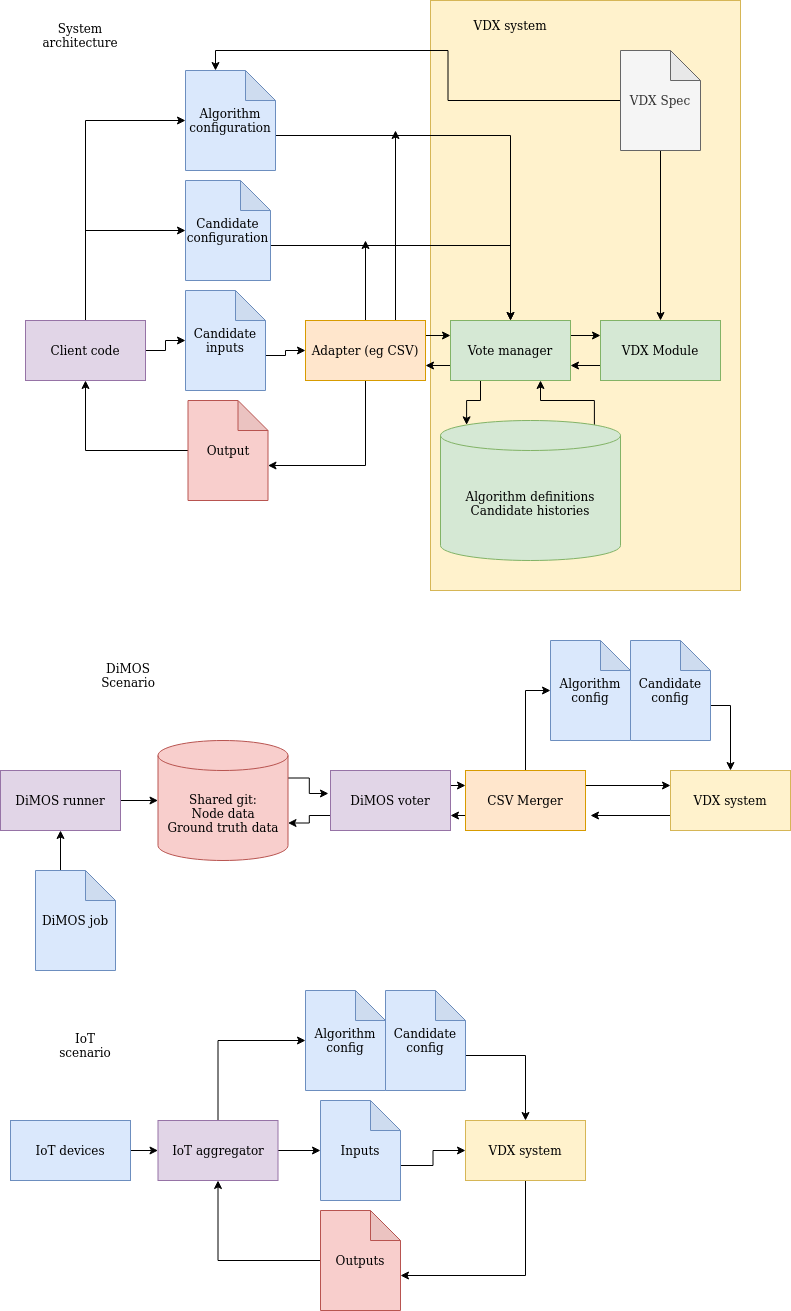

The diagram above was exported from draw.io. Its source (the exported page's mxGraphModel, read from the mxfile embedded in the PNG):
<mxGraphModel dx="2062" dy="1151" grid="1" gridSize="10" guides="1" tooltips="1" connect="1" arrows="1" fold="1" page="1" pageScale="1" pageWidth="850" pageHeight="1100" math="0" shadow="0">
  <root>
    <mxCell id="0" />
    <mxCell id="1" parent="0" />
    <mxCell id="Sh1bdaFcVBn7ZqmEVKC3-5" value="" style="rounded=0;whiteSpace=wrap;html=1;fillColor=#fff2cc;strokeColor=#d6b656;" parent="1" vertex="1">
      <mxGeometry x="470" y="40" width="310" height="590" as="geometry" />
    </mxCell>
    <mxCell id="eQFgMPtT8H8yMsq9nL-5-29" style="edgeStyle=orthogonalEdgeStyle;rounded=0;orthogonalLoop=1;jettySize=auto;html=1;exitX=0.5;exitY=1;exitDx=0;exitDy=0;exitPerimeter=0;entryX=0.5;entryY=0;entryDx=0;entryDy=0;" parent="1" source="eQFgMPtT8H8yMsq9nL-5-1" target="eQFgMPtT8H8yMsq9nL-5-2" edge="1">
      <mxGeometry relative="1" as="geometry" />
    </mxCell>
    <mxCell id="eQFgMPtT8H8yMsq9nL-5-30" style="edgeStyle=orthogonalEdgeStyle;rounded=0;orthogonalLoop=1;jettySize=auto;html=1;exitX=0;exitY=0.5;exitDx=0;exitDy=0;exitPerimeter=0;entryX=0;entryY=0;entryDx=30;entryDy=0;entryPerimeter=0;" parent="1" source="eQFgMPtT8H8yMsq9nL-5-1" target="eQFgMPtT8H8yMsq9nL-5-24" edge="1">
      <mxGeometry relative="1" as="geometry" />
    </mxCell>
    <mxCell id="eQFgMPtT8H8yMsq9nL-5-1" value="VDX Spec" style="shape=note;whiteSpace=wrap;html=1;backgroundOutline=1;darkOpacity=0.05;fillColor=#f5f5f5;strokeColor=#666666;fontColor=#333333;" parent="1" vertex="1">
      <mxGeometry x="660" y="90" width="80" height="100" as="geometry" />
    </mxCell>
    <mxCell id="eQFgMPtT8H8yMsq9nL-5-6" style="edgeStyle=orthogonalEdgeStyle;rounded=0;orthogonalLoop=1;jettySize=auto;html=1;exitX=0;exitY=0.75;exitDx=0;exitDy=0;entryX=1;entryY=0.75;entryDx=0;entryDy=0;" parent="1" source="eQFgMPtT8H8yMsq9nL-5-2" target="eQFgMPtT8H8yMsq9nL-5-3" edge="1">
      <mxGeometry relative="1" as="geometry" />
    </mxCell>
    <mxCell id="eQFgMPtT8H8yMsq9nL-5-2" value="VDX Module" style="rounded=0;whiteSpace=wrap;html=1;fillColor=#d5e8d4;strokeColor=#82b366;" parent="1" vertex="1">
      <mxGeometry x="640" y="360" width="120" height="60" as="geometry" />
    </mxCell>
    <mxCell id="eQFgMPtT8H8yMsq9nL-5-5" style="edgeStyle=orthogonalEdgeStyle;rounded=0;orthogonalLoop=1;jettySize=auto;html=1;exitX=1;exitY=0.25;exitDx=0;exitDy=0;entryX=0;entryY=0.25;entryDx=0;entryDy=0;" parent="1" source="eQFgMPtT8H8yMsq9nL-5-3" target="eQFgMPtT8H8yMsq9nL-5-2" edge="1">
      <mxGeometry relative="1" as="geometry" />
    </mxCell>
    <mxCell id="eQFgMPtT8H8yMsq9nL-5-18" style="edgeStyle=orthogonalEdgeStyle;rounded=0;orthogonalLoop=1;jettySize=auto;html=1;exitX=0;exitY=0.75;exitDx=0;exitDy=0;entryX=1;entryY=0.75;entryDx=0;entryDy=0;" parent="1" source="eQFgMPtT8H8yMsq9nL-5-3" target="eQFgMPtT8H8yMsq9nL-5-8" edge="1">
      <mxGeometry relative="1" as="geometry" />
    </mxCell>
    <mxCell id="eQFgMPtT8H8yMsq9nL-5-27" style="edgeStyle=orthogonalEdgeStyle;rounded=0;orthogonalLoop=1;jettySize=auto;html=1;exitX=0.25;exitY=1;exitDx=0;exitDy=0;entryX=0.145;entryY=0;entryDx=0;entryDy=4.35;entryPerimeter=0;" parent="1" source="eQFgMPtT8H8yMsq9nL-5-3" target="eQFgMPtT8H8yMsq9nL-5-4" edge="1">
      <mxGeometry relative="1" as="geometry" />
    </mxCell>
    <mxCell id="eQFgMPtT8H8yMsq9nL-5-3" value="Vote manager" style="rounded=0;whiteSpace=wrap;html=1;fillColor=#d5e8d4;strokeColor=#82b366;" parent="1" vertex="1">
      <mxGeometry x="490" y="360" width="120" height="60" as="geometry" />
    </mxCell>
    <mxCell id="eQFgMPtT8H8yMsq9nL-5-28" style="edgeStyle=orthogonalEdgeStyle;rounded=0;orthogonalLoop=1;jettySize=auto;html=1;exitX=0.855;exitY=0;exitDx=0;exitDy=4.35;exitPerimeter=0;entryX=0.75;entryY=1;entryDx=0;entryDy=0;" parent="1" source="eQFgMPtT8H8yMsq9nL-5-4" target="eQFgMPtT8H8yMsq9nL-5-3" edge="1">
      <mxGeometry relative="1" as="geometry" />
    </mxCell>
    <mxCell id="eQFgMPtT8H8yMsq9nL-5-4" value="&lt;div&gt;Algorithm definitions&lt;/div&gt;&lt;div&gt;Candidate histories&lt;br&gt;&lt;/div&gt;" style="shape=cylinder3;whiteSpace=wrap;html=1;boundedLbl=1;backgroundOutline=1;size=15;fillColor=#d5e8d4;strokeColor=#82b366;" parent="1" vertex="1">
      <mxGeometry x="480" y="460" width="180" height="140" as="geometry" />
    </mxCell>
    <mxCell id="eQFgMPtT8H8yMsq9nL-5-17" style="edgeStyle=orthogonalEdgeStyle;rounded=0;orthogonalLoop=1;jettySize=auto;html=1;exitX=1;exitY=0.25;exitDx=0;exitDy=0;entryX=0;entryY=0.25;entryDx=0;entryDy=0;" parent="1" source="eQFgMPtT8H8yMsq9nL-5-8" target="eQFgMPtT8H8yMsq9nL-5-3" edge="1">
      <mxGeometry relative="1" as="geometry" />
    </mxCell>
    <mxCell id="eQFgMPtT8H8yMsq9nL-5-21" style="edgeStyle=orthogonalEdgeStyle;rounded=0;orthogonalLoop=1;jettySize=auto;html=1;exitX=0.5;exitY=1;exitDx=0;exitDy=0;entryX=0;entryY=0;entryDx=80;entryDy=65;entryPerimeter=0;" parent="1" source="eQFgMPtT8H8yMsq9nL-5-8" target="eQFgMPtT8H8yMsq9nL-5-20" edge="1">
      <mxGeometry relative="1" as="geometry" />
    </mxCell>
    <mxCell id="eQFgMPtT8H8yMsq9nL-5-34" style="edgeStyle=orthogonalEdgeStyle;rounded=0;orthogonalLoop=1;jettySize=auto;html=1;exitX=0.5;exitY=0;exitDx=0;exitDy=0;" parent="1" source="eQFgMPtT8H8yMsq9nL-5-8" edge="1">
      <mxGeometry relative="1" as="geometry">
        <mxPoint x="405" y="280" as="targetPoint" />
      </mxGeometry>
    </mxCell>
    <mxCell id="eQFgMPtT8H8yMsq9nL-5-35" style="edgeStyle=orthogonalEdgeStyle;rounded=0;orthogonalLoop=1;jettySize=auto;html=1;exitX=0.75;exitY=0;exitDx=0;exitDy=0;" parent="1" source="eQFgMPtT8H8yMsq9nL-5-8" edge="1">
      <mxGeometry relative="1" as="geometry">
        <mxPoint x="435" y="170" as="targetPoint" />
      </mxGeometry>
    </mxCell>
    <mxCell id="eQFgMPtT8H8yMsq9nL-5-8" value="Adapter (eg CSV)" style="rounded=0;whiteSpace=wrap;html=1;fillColor=#ffe6cc;strokeColor=#d79b00;" parent="1" vertex="1">
      <mxGeometry x="345" y="360" width="120" height="60" as="geometry" />
    </mxCell>
    <mxCell id="eQFgMPtT8H8yMsq9nL-5-12" style="edgeStyle=orthogonalEdgeStyle;rounded=0;orthogonalLoop=1;jettySize=auto;html=1;exitX=1;exitY=0.5;exitDx=0;exitDy=0;entryX=0;entryY=0.5;entryDx=0;entryDy=0;entryPerimeter=0;" parent="1" source="eQFgMPtT8H8yMsq9nL-5-10" target="eQFgMPtT8H8yMsq9nL-5-11" edge="1">
      <mxGeometry relative="1" as="geometry" />
    </mxCell>
    <mxCell id="eQFgMPtT8H8yMsq9nL-5-25" style="edgeStyle=orthogonalEdgeStyle;rounded=0;orthogonalLoop=1;jettySize=auto;html=1;exitX=0.5;exitY=0;exitDx=0;exitDy=0;entryX=0;entryY=0.5;entryDx=0;entryDy=0;entryPerimeter=0;" parent="1" source="eQFgMPtT8H8yMsq9nL-5-10" target="eQFgMPtT8H8yMsq9nL-5-24" edge="1">
      <mxGeometry relative="1" as="geometry" />
    </mxCell>
    <mxCell id="eQFgMPtT8H8yMsq9nL-5-32" style="edgeStyle=orthogonalEdgeStyle;rounded=0;orthogonalLoop=1;jettySize=auto;html=1;exitX=0.5;exitY=0;exitDx=0;exitDy=0;entryX=0;entryY=0.5;entryDx=0;entryDy=0;entryPerimeter=0;" parent="1" source="eQFgMPtT8H8yMsq9nL-5-10" target="eQFgMPtT8H8yMsq9nL-5-31" edge="1">
      <mxGeometry relative="1" as="geometry" />
    </mxCell>
    <mxCell id="eQFgMPtT8H8yMsq9nL-5-10" value="Client code" style="rounded=0;whiteSpace=wrap;html=1;fillColor=#e1d5e7;strokeColor=#9673a6;" parent="1" vertex="1">
      <mxGeometry x="65" y="360" width="120" height="60" as="geometry" />
    </mxCell>
    <mxCell id="eQFgMPtT8H8yMsq9nL-5-13" style="edgeStyle=orthogonalEdgeStyle;rounded=0;orthogonalLoop=1;jettySize=auto;html=1;exitX=0;exitY=0;exitDx=80;exitDy=65;exitPerimeter=0;entryX=0;entryY=0.5;entryDx=0;entryDy=0;" parent="1" source="eQFgMPtT8H8yMsq9nL-5-11" target="eQFgMPtT8H8yMsq9nL-5-8" edge="1">
      <mxGeometry relative="1" as="geometry" />
    </mxCell>
    <mxCell id="eQFgMPtT8H8yMsq9nL-5-11" value="Candidate inputs" style="shape=note;whiteSpace=wrap;html=1;backgroundOutline=1;darkOpacity=0.05;fillColor=#dae8fc;strokeColor=#6c8ebf;" parent="1" vertex="1">
      <mxGeometry x="225" y="330" width="80" height="100" as="geometry" />
    </mxCell>
    <mxCell id="eQFgMPtT8H8yMsq9nL-5-22" style="edgeStyle=orthogonalEdgeStyle;rounded=0;orthogonalLoop=1;jettySize=auto;html=1;exitX=0;exitY=0.5;exitDx=0;exitDy=0;exitPerimeter=0;entryX=0.5;entryY=1;entryDx=0;entryDy=0;" parent="1" source="eQFgMPtT8H8yMsq9nL-5-20" target="eQFgMPtT8H8yMsq9nL-5-10" edge="1">
      <mxGeometry relative="1" as="geometry" />
    </mxCell>
    <mxCell id="eQFgMPtT8H8yMsq9nL-5-20" value="Output" style="shape=note;whiteSpace=wrap;html=1;backgroundOutline=1;darkOpacity=0.05;fillColor=#f8cecc;strokeColor=#b85450;" parent="1" vertex="1">
      <mxGeometry x="227.5" y="440" width="80" height="100" as="geometry" />
    </mxCell>
    <mxCell id="eQFgMPtT8H8yMsq9nL-5-26" style="edgeStyle=orthogonalEdgeStyle;rounded=0;orthogonalLoop=1;jettySize=auto;html=1;exitX=0;exitY=0;exitDx=90;exitDy=65;exitPerimeter=0;entryX=0.5;entryY=0;entryDx=0;entryDy=0;" parent="1" source="eQFgMPtT8H8yMsq9nL-5-24" target="eQFgMPtT8H8yMsq9nL-5-3" edge="1">
      <mxGeometry relative="1" as="geometry" />
    </mxCell>
    <mxCell id="eQFgMPtT8H8yMsq9nL-5-24" value="Algorithm configuration" style="shape=note;whiteSpace=wrap;html=1;backgroundOutline=1;darkOpacity=0.05;fillColor=#dae8fc;strokeColor=#6c8ebf;" parent="1" vertex="1">
      <mxGeometry x="225" y="110" width="90" height="100" as="geometry" />
    </mxCell>
    <mxCell id="eQFgMPtT8H8yMsq9nL-5-33" style="edgeStyle=orthogonalEdgeStyle;rounded=0;orthogonalLoop=1;jettySize=auto;html=1;exitX=0;exitY=0;exitDx=85;exitDy=65;exitPerimeter=0;" parent="1" source="eQFgMPtT8H8yMsq9nL-5-31" target="eQFgMPtT8H8yMsq9nL-5-3" edge="1">
      <mxGeometry relative="1" as="geometry" />
    </mxCell>
    <mxCell id="eQFgMPtT8H8yMsq9nL-5-31" value="&lt;div&gt;Candidate&lt;/div&gt;&lt;div&gt;configuration&lt;br&gt;&lt;/div&gt;" style="shape=note;whiteSpace=wrap;html=1;backgroundOutline=1;darkOpacity=0.05;fillColor=#dae8fc;strokeColor=#6c8ebf;" parent="1" vertex="1">
      <mxGeometry x="225" y="220" width="85" height="100" as="geometry" />
    </mxCell>
    <mxCell id="Sh1bdaFcVBn7ZqmEVKC3-11" style="edgeStyle=orthogonalEdgeStyle;rounded=0;orthogonalLoop=1;jettySize=auto;html=1;exitX=0.5;exitY=0;exitDx=0;exitDy=0;entryX=0;entryY=0.5;entryDx=0;entryDy=0;entryPerimeter=0;" parent="1" source="Sh1bdaFcVBn7ZqmEVKC3-1" target="Sh1bdaFcVBn7ZqmEVKC3-9" edge="1">
      <mxGeometry relative="1" as="geometry" />
    </mxCell>
    <mxCell id="Sh1bdaFcVBn7ZqmEVKC3-18" style="edgeStyle=orthogonalEdgeStyle;rounded=0;orthogonalLoop=1;jettySize=auto;html=1;exitX=0;exitY=0.75;exitDx=0;exitDy=0;entryX=1;entryY=0.75;entryDx=0;entryDy=0;" parent="1" source="Sh1bdaFcVBn7ZqmEVKC3-1" target="Sh1bdaFcVBn7ZqmEVKC3-2" edge="1">
      <mxGeometry relative="1" as="geometry" />
    </mxCell>
    <mxCell id="Sh1bdaFcVBn7ZqmEVKC3-19" style="edgeStyle=orthogonalEdgeStyle;rounded=0;orthogonalLoop=1;jettySize=auto;html=1;exitX=1;exitY=0.25;exitDx=0;exitDy=0;entryX=0;entryY=0.25;entryDx=0;entryDy=0;" parent="1" source="Sh1bdaFcVBn7ZqmEVKC3-1" target="Sh1bdaFcVBn7ZqmEVKC3-8" edge="1">
      <mxGeometry relative="1" as="geometry" />
    </mxCell>
    <mxCell id="Sh1bdaFcVBn7ZqmEVKC3-1" value="CSV Merger" style="rounded=0;whiteSpace=wrap;html=1;fillColor=#ffe6cc;strokeColor=#d79b00;" parent="1" vertex="1">
      <mxGeometry x="505" y="810" width="120" height="60" as="geometry" />
    </mxCell>
    <mxCell id="Sh1bdaFcVBn7ZqmEVKC3-17" style="edgeStyle=orthogonalEdgeStyle;rounded=0;orthogonalLoop=1;jettySize=auto;html=1;exitX=1;exitY=0.25;exitDx=0;exitDy=0;entryX=0;entryY=0.25;entryDx=0;entryDy=0;" parent="1" source="Sh1bdaFcVBn7ZqmEVKC3-2" target="Sh1bdaFcVBn7ZqmEVKC3-1" edge="1">
      <mxGeometry relative="1" as="geometry" />
    </mxCell>
    <mxCell id="Sh1bdaFcVBn7ZqmEVKC3-21" style="edgeStyle=orthogonalEdgeStyle;rounded=0;orthogonalLoop=1;jettySize=auto;html=1;exitX=0;exitY=0.75;exitDx=0;exitDy=0;entryX=1;entryY=0;entryDx=0;entryDy=82.5;entryPerimeter=0;" parent="1" source="Sh1bdaFcVBn7ZqmEVKC3-2" target="Sh1bdaFcVBn7ZqmEVKC3-4" edge="1">
      <mxGeometry relative="1" as="geometry" />
    </mxCell>
    <mxCell id="Sh1bdaFcVBn7ZqmEVKC3-2" value="DiMOS voter" style="rounded=0;whiteSpace=wrap;html=1;fillColor=#e1d5e7;strokeColor=#9673a6;" parent="1" vertex="1">
      <mxGeometry x="370" y="810" width="120" height="60" as="geometry" />
    </mxCell>
    <mxCell id="Sh1bdaFcVBn7ZqmEVKC3-16" style="edgeStyle=orthogonalEdgeStyle;rounded=0;orthogonalLoop=1;jettySize=auto;html=1;exitX=1;exitY=0;exitDx=0;exitDy=37.5;exitPerimeter=0;entryX=-0.017;entryY=0.383;entryDx=0;entryDy=0;entryPerimeter=0;" parent="1" source="Sh1bdaFcVBn7ZqmEVKC3-4" target="Sh1bdaFcVBn7ZqmEVKC3-2" edge="1">
      <mxGeometry relative="1" as="geometry" />
    </mxCell>
    <mxCell id="Sh1bdaFcVBn7ZqmEVKC3-4" value="Shared git:&lt;br&gt;Node data&lt;br&gt;Ground truth data" style="shape=cylinder3;whiteSpace=wrap;html=1;boundedLbl=1;backgroundOutline=1;size=15;fillColor=#f8cecc;strokeColor=#b85450;" parent="1" vertex="1">
      <mxGeometry x="197.5" y="780" width="130" height="120" as="geometry" />
    </mxCell>
    <mxCell id="Sh1bdaFcVBn7ZqmEVKC3-6" value="VDX system" style="text;html=1;strokeColor=none;fillColor=none;align=center;verticalAlign=middle;whiteSpace=wrap;rounded=0;" parent="1" vertex="1">
      <mxGeometry x="510" y="50" width="80" height="30" as="geometry" />
    </mxCell>
    <mxCell id="Sh1bdaFcVBn7ZqmEVKC3-15" style="edgeStyle=orthogonalEdgeStyle;rounded=0;orthogonalLoop=1;jettySize=auto;html=1;exitX=1;exitY=0.5;exitDx=0;exitDy=0;entryX=0;entryY=0.5;entryDx=0;entryDy=0;entryPerimeter=0;" parent="1" source="Sh1bdaFcVBn7ZqmEVKC3-7" target="Sh1bdaFcVBn7ZqmEVKC3-4" edge="1">
      <mxGeometry relative="1" as="geometry" />
    </mxCell>
    <mxCell id="Sh1bdaFcVBn7ZqmEVKC3-7" value="DiMOS runner" style="rounded=0;whiteSpace=wrap;html=1;fillColor=#e1d5e7;strokeColor=#9673a6;" parent="1" vertex="1">
      <mxGeometry x="40" y="810" width="120" height="60" as="geometry" />
    </mxCell>
    <mxCell id="Sh1bdaFcVBn7ZqmEVKC3-20" style="edgeStyle=orthogonalEdgeStyle;rounded=0;orthogonalLoop=1;jettySize=auto;html=1;exitX=0;exitY=0.75;exitDx=0;exitDy=0;" parent="1" source="Sh1bdaFcVBn7ZqmEVKC3-8" edge="1">
      <mxGeometry relative="1" as="geometry">
        <mxPoint x="630" y="855" as="targetPoint" />
      </mxGeometry>
    </mxCell>
    <mxCell id="Sh1bdaFcVBn7ZqmEVKC3-8" value="VDX system" style="rounded=0;whiteSpace=wrap;html=1;fillColor=#fff2cc;strokeColor=#d6b656;" parent="1" vertex="1">
      <mxGeometry x="710" y="810" width="120" height="60" as="geometry" />
    </mxCell>
    <mxCell id="Sh1bdaFcVBn7ZqmEVKC3-9" value="Algorithm config" style="shape=note;whiteSpace=wrap;html=1;backgroundOutline=1;darkOpacity=0.05;fillColor=#dae8fc;strokeColor=#6c8ebf;" parent="1" vertex="1">
      <mxGeometry x="590" y="680" width="80" height="100" as="geometry" />
    </mxCell>
    <mxCell id="Sh1bdaFcVBn7ZqmEVKC3-12" style="edgeStyle=orthogonalEdgeStyle;rounded=0;orthogonalLoop=1;jettySize=auto;html=1;exitX=0;exitY=0;exitDx=80;exitDy=65;exitPerimeter=0;entryX=0.5;entryY=0;entryDx=0;entryDy=0;" parent="1" source="Sh1bdaFcVBn7ZqmEVKC3-10" target="Sh1bdaFcVBn7ZqmEVKC3-8" edge="1">
      <mxGeometry relative="1" as="geometry" />
    </mxCell>
    <mxCell id="Sh1bdaFcVBn7ZqmEVKC3-10" value="Candidate config" style="shape=note;whiteSpace=wrap;html=1;backgroundOutline=1;darkOpacity=0.05;fillColor=#dae8fc;strokeColor=#6c8ebf;" parent="1" vertex="1">
      <mxGeometry x="670" y="680" width="80" height="100" as="geometry" />
    </mxCell>
    <mxCell id="Sh1bdaFcVBn7ZqmEVKC3-14" style="edgeStyle=orthogonalEdgeStyle;rounded=0;orthogonalLoop=1;jettySize=auto;html=1;exitX=0;exitY=0;exitDx=25;exitDy=0;exitPerimeter=0;entryX=0.5;entryY=1;entryDx=0;entryDy=0;" parent="1" source="Sh1bdaFcVBn7ZqmEVKC3-13" target="Sh1bdaFcVBn7ZqmEVKC3-7" edge="1">
      <mxGeometry relative="1" as="geometry" />
    </mxCell>
    <mxCell id="Sh1bdaFcVBn7ZqmEVKC3-13" value="DiMOS job" style="shape=note;whiteSpace=wrap;html=1;backgroundOutline=1;darkOpacity=0.05;fillColor=#dae8fc;strokeColor=#6c8ebf;" parent="1" vertex="1">
      <mxGeometry x="75" y="910" width="80" height="100" as="geometry" />
    </mxCell>
    <mxCell id="Sh1bdaFcVBn7ZqmEVKC3-31" style="edgeStyle=orthogonalEdgeStyle;rounded=0;orthogonalLoop=1;jettySize=auto;html=1;exitX=0.5;exitY=0;exitDx=0;exitDy=0;entryX=0;entryY=0.5;entryDx=0;entryDy=0;entryPerimeter=0;" parent="1" source="Sh1bdaFcVBn7ZqmEVKC3-22" target="Sh1bdaFcVBn7ZqmEVKC3-27" edge="1">
      <mxGeometry relative="1" as="geometry" />
    </mxCell>
    <mxCell id="Sh1bdaFcVBn7ZqmEVKC3-33" style="edgeStyle=orthogonalEdgeStyle;rounded=0;orthogonalLoop=1;jettySize=auto;html=1;exitX=1;exitY=0.5;exitDx=0;exitDy=0;entryX=0;entryY=0.5;entryDx=0;entryDy=0;entryPerimeter=0;" parent="1" source="Sh1bdaFcVBn7ZqmEVKC3-22" target="Sh1bdaFcVBn7ZqmEVKC3-29" edge="1">
      <mxGeometry relative="1" as="geometry" />
    </mxCell>
    <mxCell id="Sh1bdaFcVBn7ZqmEVKC3-22" value="IoT aggregator" style="rounded=0;whiteSpace=wrap;html=1;fillColor=#e1d5e7;strokeColor=#9673a6;" parent="1" vertex="1">
      <mxGeometry x="197.5" y="1160" width="120" height="60" as="geometry" />
    </mxCell>
    <mxCell id="Sh1bdaFcVBn7ZqmEVKC3-26" style="edgeStyle=orthogonalEdgeStyle;rounded=0;orthogonalLoop=1;jettySize=auto;html=1;exitX=1;exitY=0.5;exitDx=0;exitDy=0;entryX=0;entryY=0.5;entryDx=0;entryDy=0;" parent="1" source="Sh1bdaFcVBn7ZqmEVKC3-23" target="Sh1bdaFcVBn7ZqmEVKC3-22" edge="1">
      <mxGeometry relative="1" as="geometry" />
    </mxCell>
    <mxCell id="Sh1bdaFcVBn7ZqmEVKC3-23" value="IoT devices" style="rounded=0;whiteSpace=wrap;html=1;fillColor=#dae8fc;strokeColor=#6c8ebf;" parent="1" vertex="1">
      <mxGeometry x="50" y="1160" width="120" height="60" as="geometry" />
    </mxCell>
    <mxCell id="Sh1bdaFcVBn7ZqmEVKC3-27" value="Algorithm config" style="shape=note;whiteSpace=wrap;html=1;backgroundOutline=1;darkOpacity=0.05;fillColor=#dae8fc;strokeColor=#6c8ebf;" parent="1" vertex="1">
      <mxGeometry x="345" y="1030" width="80" height="100" as="geometry" />
    </mxCell>
    <mxCell id="Sh1bdaFcVBn7ZqmEVKC3-32" style="edgeStyle=orthogonalEdgeStyle;rounded=0;orthogonalLoop=1;jettySize=auto;html=1;exitX=0;exitY=0;exitDx=80;exitDy=65;exitPerimeter=0;" parent="1" source="Sh1bdaFcVBn7ZqmEVKC3-28" target="Sh1bdaFcVBn7ZqmEVKC3-30" edge="1">
      <mxGeometry relative="1" as="geometry" />
    </mxCell>
    <mxCell id="Sh1bdaFcVBn7ZqmEVKC3-28" value="Candidate config" style="shape=note;whiteSpace=wrap;html=1;backgroundOutline=1;darkOpacity=0.05;fillColor=#dae8fc;strokeColor=#6c8ebf;" parent="1" vertex="1">
      <mxGeometry x="425" y="1030" width="80" height="100" as="geometry" />
    </mxCell>
    <mxCell id="Sh1bdaFcVBn7ZqmEVKC3-34" style="edgeStyle=orthogonalEdgeStyle;rounded=0;orthogonalLoop=1;jettySize=auto;html=1;exitX=0;exitY=0;exitDx=80;exitDy=65;exitPerimeter=0;" parent="1" source="Sh1bdaFcVBn7ZqmEVKC3-29" target="Sh1bdaFcVBn7ZqmEVKC3-30" edge="1">
      <mxGeometry relative="1" as="geometry" />
    </mxCell>
    <mxCell id="Sh1bdaFcVBn7ZqmEVKC3-29" value="Inputs" style="shape=note;whiteSpace=wrap;html=1;backgroundOutline=1;darkOpacity=0.05;fillColor=#dae8fc;strokeColor=#6c8ebf;" parent="1" vertex="1">
      <mxGeometry x="360" y="1140" width="80" height="100" as="geometry" />
    </mxCell>
    <mxCell id="Sh1bdaFcVBn7ZqmEVKC3-36" style="edgeStyle=orthogonalEdgeStyle;rounded=0;orthogonalLoop=1;jettySize=auto;html=1;exitX=0.5;exitY=1;exitDx=0;exitDy=0;entryX=0;entryY=0;entryDx=80;entryDy=65;entryPerimeter=0;" parent="1" source="Sh1bdaFcVBn7ZqmEVKC3-30" target="Sh1bdaFcVBn7ZqmEVKC3-35" edge="1">
      <mxGeometry relative="1" as="geometry" />
    </mxCell>
    <mxCell id="Sh1bdaFcVBn7ZqmEVKC3-30" value="VDX system" style="rounded=0;whiteSpace=wrap;html=1;fillColor=#fff2cc;strokeColor=#d6b656;" parent="1" vertex="1">
      <mxGeometry x="505" y="1160" width="120" height="60" as="geometry" />
    </mxCell>
    <mxCell id="Sh1bdaFcVBn7ZqmEVKC3-37" style="edgeStyle=orthogonalEdgeStyle;rounded=0;orthogonalLoop=1;jettySize=auto;html=1;exitX=0;exitY=0.5;exitDx=0;exitDy=0;exitPerimeter=0;entryX=0.5;entryY=1;entryDx=0;entryDy=0;" parent="1" source="Sh1bdaFcVBn7ZqmEVKC3-35" target="Sh1bdaFcVBn7ZqmEVKC3-22" edge="1">
      <mxGeometry relative="1" as="geometry" />
    </mxCell>
    <mxCell id="Sh1bdaFcVBn7ZqmEVKC3-35" value="Outputs" style="shape=note;whiteSpace=wrap;html=1;backgroundOutline=1;darkOpacity=0.05;fillColor=#f8cecc;strokeColor=#b85450;" parent="1" vertex="1">
      <mxGeometry x="360" y="1250" width="80" height="100" as="geometry" />
    </mxCell>
    <mxCell id="X8q9eMJNgBZS8hxeTmT--1" value="System architecture" style="text;html=1;strokeColor=none;fillColor=none;align=center;verticalAlign=middle;whiteSpace=wrap;rounded=0;" vertex="1" parent="1">
      <mxGeometry x="90" y="60" width="60" height="30" as="geometry" />
    </mxCell>
    <mxCell id="X8q9eMJNgBZS8hxeTmT--2" value="DiMOS Scenario" style="text;html=1;strokeColor=none;fillColor=none;align=center;verticalAlign=middle;whiteSpace=wrap;rounded=0;" vertex="1" parent="1">
      <mxGeometry x="138" y="700" width="60" height="30" as="geometry" />
    </mxCell>
    <mxCell id="X8q9eMJNgBZS8hxeTmT--3" value="IoT scenario" style="text;html=1;strokeColor=none;fillColor=none;align=center;verticalAlign=middle;whiteSpace=wrap;rounded=0;" vertex="1" parent="1">
      <mxGeometry x="95" y="1070" width="60" height="30" as="geometry" />
    </mxCell>
  </root>
</mxGraphModel>